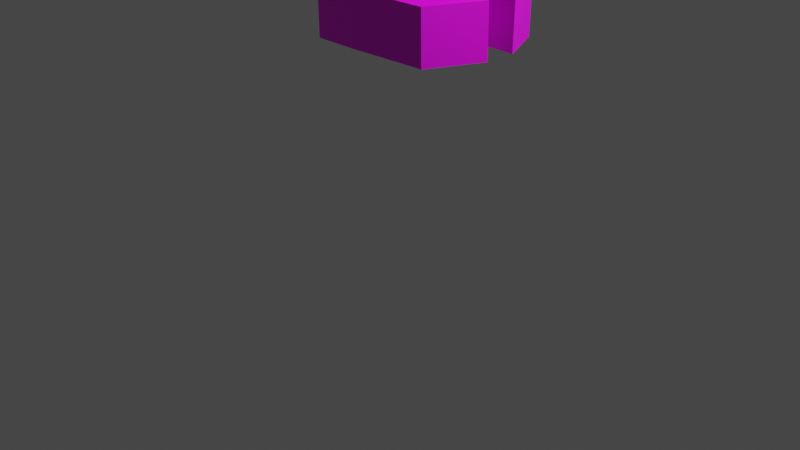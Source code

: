 # Source: robo.blend  (saved by Blender 2.92.15; exported with 4.5.12 LTS)
import bpy
from mathutils import Matrix  # noqa: F401  (used for matrix-valued properties, if any)

bpy.ops.wm.read_factory_settings(use_empty=True)
scene = bpy.context.scene
scene.name = 'Scene'

# ---- collections
col_collection = bpy.data.collections.new('Collection'); scene.collection.children.link(col_collection)

# ---- images (referenced by path relative to the original .blend; pixels are not part of the script)
import os
ASSET_DIR = os.environ.get("B2B_ASSET_DIR", "")  # directory of the original .blend (textures are referenced by path, not embedded)
HERE = os.path.dirname(os.path.abspath(__file__))  # packed textures are extracted next to this script under _unpacked/

def load_image(name, relpath, width, height, colorspace="sRGB"):
    """Load a texture the original file referenced (path relative to the .blend, or extracted next to this script)."""
    p = next((c for c in (os.path.join(HERE, relpath), os.path.join(ASSET_DIR, relpath)) if relpath and os.path.exists(c)), "")
    if p:
        img = bpy.data.images.load(p, check_existing=True)
        img.name = name
    else:  # same state as the original file: an image datablock whose file is absent (Cycles renders it pink)
        img = bpy.data.images.new(name, width, height)
        img.source = "FILE"
        img.filepath = "//" + (relpath or name)
    img.colorspace_settings.name = colorspace
    return img
img_texture_png = load_image('texture.png', 'texture.png', 1024, 1024, 'sRGB')

# ---- materials (node trees are filled in below, after node groups)
mat_material = bpy.data.materials.new('Material')
mat_material.use_transparent_shadow = False

# ---- material node trees
mat_material.use_nodes = True; mat_material.node_tree.nodes.clear()
_N = mat_material.node_tree.nodes; _L = mat_material.node_tree.links
n0 = _N.new('ShaderNodeBsdfPrincipled'); n0.name = 'Principled BSDF'; n0.location = (37, 277)
n0.distribution = 'GGX'
n0.subsurface_method = 'BURLEY'
n0.inputs[3].default_value = 1.45
n0.inputs[27].default_value = (0.0, 0.0, 0.0, 1.0)
n0.inputs[28].default_value = 1.0
n1 = _N.new('ShaderNodeOutputMaterial'); n1.name = 'Material Output'; n1.location = (327, 277)
n2 = _N.new('ShaderNodeTexImage'); n2.name = 'Image Texture'; n2.location = (-335, 156)
n2.image = img_texture_png
n2.interpolation = 'Closest'
_L.new(n0.outputs[0], n1.inputs[0])
_L.new(n2.outputs[0], n0.inputs[0])
n1.is_active_output = True

# ---- world
world_world = bpy.data.worlds.new('World'); scene.world = world_world
world_world.use_nodes = True; world_world.node_tree.nodes.clear()
_N = world_world.node_tree.nodes; _L = world_world.node_tree.links
n0 = _N.new('ShaderNodeOutputWorld'); n0.name = 'World Output'; n0.location = (300, 300)
n1 = _N.new('ShaderNodeBackground'); n1.name = 'Background'; n1.location = (10, 300)
n1.inputs[0].default_value = (0.05088, 0.05088, 0.05088, 1.0)
_L.new(n1.outputs[0], n0.inputs[0])
n0.is_active_output = True
world_world.color = (0.05088, 0.05088, 0.05088)
world_world.use_sun_shadow = False
world_world.sun_shadow_jitter_overblur = 0.0

# ---- cameras
cam_camera = bpy.data.cameras.new('Camera')
cam_camera.clip_end = 100.0
cam_camera.ortho_scale = 7.314

# ---- lights
light_light = bpy.data.lights.new('Light', 'POINT')
light_light.transmission_factor = 0.0
light_light.energy = 1000.0
light_light.shadow_soft_size = 0.1
light_light.shadow_maximum_resolution = 0.006
light_light.use_absolute_resolution = True

# ---- meshes
me_cube_001 = bpy.data.meshes.new('Cube.001')
me_cube_001.from_pydata([(-1.0, -1.0, -1.0), (-1.0, -1.0, 1.0), (-1.0, 1.0, -1.0), (-1.0, 1.0, 1.0), (1.0, -1.0, -1.0), (1.0, -1.0, 1.0), (1.0, 1.0, -1.0), (1.028, 1.012, 1.0), (-1.0, 0.0, -1.0), (-1.0, 0.0, 1.0), (1.0, 0.0, -1.0), (1.0, 0.0, 1.0), (-1.0, -1.0, -0.6118), (-1.0, 1.0, -0.6118), (1.0, 1.0, -0.6118), (1.0, -1.0, -0.6118), (1.0, 0.0, -0.6118), (-1.0, 0.0, -0.6118), (-1.0, 1.0, -1.0), (1.0, 1.0, -1.0), (-1.0, -1.0, -1.0), (1.0, -1.0, -1.0), (1.0, -0.004985, -1.839), (-1.0, -0.004985, -1.839), (1.0, 0.0, -1.0), (-1.0, 0.0, -1.0), (0.7349, 1.219, -2.817), (-0.5836, 1.219, -2.817), (1.0, 0.2143, -3.657), (-1.0, 0.2143, -3.657), (0.1669, 0.7343, -6.134), (-0.2842, 0.7343, -6.134), (0.432, 0.2059, -6.124), (-0.7006, 0.2059, -6.124), (-1.0, 0.0, 2.65), (-1.0, 1.8, 2.65), (1.04, 1.718, 2.65), (1.0, 0.0, 2.65), (1.284, 1.357, 1.987), (1.008, 0.005983, 1.987), (-1.0, 0.0, 1.987), (-1.0, 1.479, 1.987), (-0.5627, 1.0, 1.0), (-0.5627, -1.0, 1.0), (-0.5627, 0.0, 1.0), (-0.5627, -1.0, -0.6118), (-0.5627, 1.0, -0.6118), (-0.5627, 1.8, 2.65), (-0.5627, 0.0, 2.65), (-0.5627, 0.0, 1.987), (-0.5627, 1.479, 1.987), (0.4721, 1.007, 1.0), (0.4625, 0.0, 1.0), (0.4625, 1.0, -0.6118), (0.4706, 1.756, 2.65), (0.4625, 0.0, 2.65), (0.632, 1.41, 1.987), (0.4625, -1.0, 1.0), (0.4625, -1.0, -0.6118), (0.4625, 0.0, 1.987), (-0.5627, 4.163, 1.987), (-0.5627, 4.484, 2.65), (0.4625, 4.484, 2.65), (0.4625, 4.163, 1.987), (-0.5627, 4.329, 1.985), (-0.5627, 4.627, 2.652), (-0.5627, 1.8, 2.65), (-0.5627, 0.0, 2.65), (0.4706, 1.756, 2.65), (0.4625, 0.0, 2.65), (-1.0, 0.2721, 1.0), (1.0, 0.2721, -1.0), (-1.0, 0.2721, -1.0), (1.0, 0.2721, 1.0), (1.0, 0.2721, -0.6118), (-1.0, 0.2721, -0.6118), (1.0, -0.001357, -1.228), (-1.0, -0.001357, -1.228), (-1.0, 0.4897, 2.65), (1.059, 0.5314, 2.65), (-1.0, 0.4024, 1.987), (1.131, 0.4856, 1.987), (-0.5627, 0.4897, 2.65), (0.4625, 0.4897, 2.65), (-0.5627, 0.4897, 2.65), (0.4625, 0.4897, 2.65), (-0.5627, 0.4897, 3.092), (-0.5627, 0.0, 3.092), (0.4625, 0.0, 3.092), (0.4625, 0.4897, 3.092), (-0.5627, 0.4897, 5.135), (-0.5627, 0.0, 5.135), (0.4625, 0.0, 5.135), (0.4625, 0.4897, 5.135), (-0.5627, 1.825, 3.092), (0.4625, 1.825, 3.092), (-0.5278, 1.803, 5.135), (0.4286, 1.769, 5.135), (0.4625, 0.4897, 3.092), (0.4625, 0.4897, 5.135), (0.4625, 1.825, 3.092), (0.4286, 1.769, 5.135), (1.24, 0.4897, 3.092), (1.24, 0.0, 3.092), (1.24, 0.4897, 5.135), (1.24, 0.0, 5.135), (1.24, 0.4897, 3.092), (1.24, 0.4897, 5.135), (0.8605, 1.485, 3.092), (0.9713, 1.383, 5.135), (-1.331, 0.4897, 3.092), (-1.331, 0.0, 3.092), (-1.331, 0.4897, 5.135), (-1.331, 0.0, 5.135), (-1.075, 1.664, 5.135), (-0.9703, 1.63, 3.092), (0.4625, 0.4897, 4.758), (0.4625, 0.0, 4.758), (-0.5627, 0.0, 4.758), (0.449, 1.803, 4.758), (-0.5482, 1.816, 4.758), (0.4625, 0.4897, 4.758), (0.449, 1.803, 4.758), (1.24, 0.4897, 4.758), (1.24, 0.0, 4.758), (1.24, 0.4897, 4.758), (1.057, 1.524, 4.758), (-1.331, 0.0, 4.758), (-1.331, 0.4897, 4.758), (-1.157, 1.715, 4.758), (0.4625, 0.0, 3.41), (-0.5627, 1.825, 3.41), (1.24, 0.0, 3.41), (-1.331, 0.4897, 3.41), (-0.9703, 1.63, 3.41), (0.4625, 0.4897, 3.41), (-0.5627, 0.0, 3.41), (0.4625, 1.825, 3.41), (0.4625, 0.4897, 3.41), (0.4625, 1.825, 3.41), (1.24, 0.4897, 3.41), (1.24, 0.4897, 3.41), (0.8605, 1.485, 3.41), (-1.331, 0.0, 3.41), (-0.5382, 1.557, 5.135), (-0.5627, 1.573, 3.092), (0.439, 1.534, 5.135), (0.4625, 1.573, 3.092), (0.439, 1.534, 5.135), (0.4625, 1.573, 3.092), (1.014, 1.2, 5.135), (1.021, 1.376, 3.092), (-1.116, 1.437, 5.135), (-1.122, 1.46, 3.092), (-1.185, 1.481, 4.758), (1.087, 1.321, 4.758), (-1.122, 1.46, 3.41), (1.021, 1.376, 3.41), (1.341, 0.7411, 4.363), (1.341, 0.7411, 3.805), (1.277, 1.085, 4.363), (1.25, 1.108, 3.805), (1.044, 0.6765, 3.811), (1.044, 0.6765, 4.369), (0.9801, 1.021, 4.369), (0.9525, 1.044, 3.811), (0.449, 2.108, 4.71), (-0.5482, 2.12, 4.705), (-0.5627, 1.601, 3.461), (0.4625, 1.601, 3.461), (0.4587, 1.065, 3.681), (0.4452, 1.572, 4.93), (-0.552, 1.584, 4.925), (-0.5664, 1.065, 3.681), (0.1669, 0.7243, -6.671), (-0.2842, 0.7243, -6.671), (0.432, 0.1959, -6.661), (-0.7006, 0.1959, -6.661), (1.0, 0.6958, -6.134), (1.266, 0.1674, -6.124), (1.0, 0.6858, -6.671), (1.266, 0.1573, -6.661), (-1.0, 1.0, -1.0), (-1.0, 1.0, 1.0), (-1.0, -1.0, -1.0), (-1.0, -1.0, 1.0), (1.0, 1.0, -1.0), (1.0, 1.0, 1.0), (1.0, -1.0, -1.0), (1.028, -1.012, 1.0), (-1.0, 0.0, -1.0), (-1.0, 0.0, 1.0), (1.0, 0.0, -1.0), (1.0, 0.0, 1.0), (-1.0, 1.0, -0.6118), (-1.0, -1.0, -0.6118), (1.0, -1.0, -0.6118), (1.0, 1.0, -0.6118), (1.0, 0.0, -0.6118), (-1.0, 0.0, -0.6118), (-1.0, -1.0, -1.0), (1.0, -1.0, -1.0), (-1.0, 1.0, -1.0), (1.0, 1.0, -1.0), (1.0, 0.004985, -1.839), (-1.0, 0.004985, -1.839), (1.0, 0.0, -1.0), (-1.0, 0.0, -1.0), (0.7349, -1.219, -2.817), (-0.5836, -1.219, -2.817), (1.0, -0.2143, -3.657), (-1.0, -0.2143, -3.657), (0.1669, -0.7343, -6.134), (-0.2842, -0.7343, -6.134), (0.432, -0.2059, -6.124), (-0.7006, -0.2059, -6.124), (-1.0, 0.0, 2.65), (-1.0, -1.8, 2.65), (1.04, -1.718, 2.65), (1.0, 0.0, 2.65), (1.284, -1.357, 1.987), (1.008, -0.005983, 1.987), (-1.0, 0.0, 1.987), (-1.0, -1.479, 1.987), (-0.5627, -1.0, 1.0), (-0.5627, 1.0, 1.0), (-0.5627, 0.0, 1.0), (-0.5627, 1.0, -0.6118), (-0.5627, -1.0, -0.6118), (-0.5627, -1.8, 2.65), (-0.5627, 0.0, 2.65), (-0.5627, 0.0, 1.987), (-0.5627, -1.479, 1.987), (0.4721, -1.007, 1.0), (0.4625, 0.0, 1.0), (0.4625, -1.0, -0.6118), (0.4706, -1.756, 2.65), (0.4625, 0.0, 2.65), (0.632, -1.41, 1.987), (0.4625, 1.0, 1.0), (0.4625, 1.0, -0.6118), (0.4625, 0.0, 1.987), (-0.5627, -4.163, 1.987), (-0.5627, -4.484, 2.65), (0.4625, -4.484, 2.65), (0.4625, -4.163, 1.987), (-0.5627, -1.8, 2.65), (-0.5627, 0.0, 2.65), (0.4706, -1.756, 2.65), (0.4625, 0.0, 2.65), (-1.0, -0.2721, 1.0), (1.0, -0.2721, -1.0), (-1.0, -0.2721, -1.0), (1.0, -0.2721, 1.0), (1.0, -0.2721, -0.6118), (-1.0, -0.2721, -0.6118), (1.0, 0.001357, -1.228), (-1.0, 0.001357, -1.228), (-1.0, -0.4897, 2.65), (1.059, -0.5314, 2.65), (-1.0, -0.4024, 1.987), (1.131, -0.4856, 1.987), (-0.5627, -0.4897, 2.65), (0.4625, -0.4897, 2.65), (-0.5627, -0.4897, 2.65), (0.4625, -0.4897, 2.65), (-0.5627, -0.4897, 3.092), (-0.5627, 0.0, 3.092), (0.4625, 0.0, 3.092), (0.4625, -0.4897, 3.092), (-0.5627, -0.4897, 5.135), (-0.5627, 0.0, 5.135), (0.4625, 0.0, 5.135), (0.4625, -0.4897, 5.135), (-0.5627, -1.825, 3.092), (0.4625, -1.825, 3.092), (-0.5278, -1.803, 5.135), (0.4286, -1.769, 5.135), (0.4625, -0.4897, 3.092), (0.4625, -0.4897, 5.135), (0.4625, -1.825, 3.092), (0.4286, -1.769, 5.135), (1.24, -0.4897, 3.092), (1.24, 0.0, 3.092), (1.24, -0.4897, 5.135), (1.24, 0.0, 5.135), (1.24, -0.4897, 3.092), (1.24, -0.4897, 5.135), (0.8605, -1.485, 3.092), (0.9713, -1.383, 5.135), (-1.331, -0.4897, 3.092), (-1.331, 0.0, 3.092), (-1.331, -0.4897, 5.135), (-1.331, 0.0, 5.135), (-1.075, -1.664, 5.135), (-0.9703, -1.63, 3.092), (0.4625, -0.4897, 4.758), (0.4625, 0.0, 4.758), (-0.5627, 0.0, 4.758), (0.449, -1.803, 4.758), (-0.5482, -1.816, 4.758), (0.4625, -0.4897, 4.758), (0.449, -1.803, 4.758), (1.24, -0.4897, 4.758), (1.24, 0.0, 4.758), (1.24, -0.4897, 4.758), (1.057, -1.524, 4.758), (-1.331, 0.0, 4.758), (-1.331, -0.4897, 4.758), (-1.157, -1.715, 4.758), (0.4625, 0.0, 3.41), (-0.5627, -1.825, 3.41), (1.24, 0.0, 3.41), (-1.331, -0.4897, 3.41), (-0.9703, -1.63, 3.41), (0.4625, -0.4897, 3.41), (-0.5627, 0.0, 3.41), (0.4625, -1.825, 3.41), (0.4625, -0.4897, 3.41), (0.4625, -1.825, 3.41), (1.24, -0.4897, 3.41), (1.24, -0.4897, 3.41), (0.8605, -1.485, 3.41), (-1.331, 0.0, 3.41), (-0.5382, -1.557, 5.135), (-0.5627, -1.573, 3.092), (0.439, -1.534, 5.135), (0.4625, -1.573, 3.092), (0.439, -1.534, 5.135), (0.4625, -1.573, 3.092), (1.014, -1.2, 5.135), (1.021, -1.376, 3.092), (-1.116, -1.437, 5.135), (-1.122, -1.46, 3.092), (-1.185, -1.481, 4.758), (1.087, -1.321, 4.758), (-1.122, -1.46, 3.41), (1.021, -1.376, 3.41), (1.341, -0.7411, 4.363), (1.341, -0.7411, 3.805), (1.277, -1.085, 4.363), (1.25, -1.108, 3.805), (1.044, -0.6765, 3.811), (1.044, -0.6765, 4.369), (0.9801, -1.021, 4.369), (0.9525, -1.044, 3.811), (0.449, -2.108, 4.71), (-0.5482, -2.12, 4.705), (-0.5627, -1.601, 3.461), (0.4625, -1.601, 3.461), (0.4587, -1.065, 3.681), (0.4452, -1.572, 4.93), (-0.552, -1.584, 4.925), (-0.5664, -1.065, 3.681), (0.1669, -0.7243, -6.671), (-0.2842, -0.7243, -6.671), (0.432, -0.1959, -6.661), (-0.7006, -0.1959, -6.661), (1.0, -0.6958, -6.134), (1.266, -0.1674, -6.124), (1.0, -0.6858, -6.671), (1.266, -0.1573, -6.661)], [(65, 64)], [(75, 70, 3, 13), (53, 51, 7, 14), (16, 11, 5, 15), (45, 43, 1, 12), (8, 10, 4, 0), (44, 9, 1, 43), (81, 38, 36, 79), (72, 2, 23, 77), (74, 73, 11, 16), (12, 1, 9, 17), (0, 12, 17, 8), (71, 74, 16, 10), (10, 16, 15, 4), (2, 13, 46, 53, 14, 6), (72, 75, 13, 2), (6, 2, 18, 19), (4, 0, 20, 21), (77, 76, 24, 25), (10, 8, 25, 24), (6, 22, 28, 26), (71, 10, 24, 76), (28, 29, 33, 32), (2, 6, 26, 27), (23, 2, 27, 29), (22, 23, 29, 28), (33, 31, 175, 177), (29, 27, 31, 33), (27, 26, 30, 31), (26, 28, 32, 30), (82, 78, 34, 48), (80, 40, 34, 78), (50, 41, 35, 47), (59, 39, 37, 55), (52, 11, 39, 59), (42, 3, 41, 50), (70, 9, 40, 80), (73, 7, 38, 81), (51, 42, 50, 56), (9, 44, 49, 40), (40, 49, 48, 34), (50, 47, 61, 60), (48, 55, 69, 67), (52, 44, 43, 57), (58, 57, 43, 45), (13, 3, 42, 46), (15, 5, 57, 58), (11, 52, 57, 5), (79, 83, 55, 37), (38, 56, 54, 36), (7, 51, 56, 38), (44, 52, 59, 49), (49, 59, 55, 48), (46, 42, 51, 53), (56, 50, 60, 63), (47, 54, 62, 61), (54, 56, 63, 62), (67, 69, 88, 87), (83, 54, 68, 85), (82, 48, 67, 84), (54, 47, 66, 68), (47, 82, 84, 66), (55, 83, 85, 69), (68, 66, 84, 85), (36, 54, 83, 79), (11, 73, 81, 39), (3, 70, 80, 41), (41, 80, 78, 35), (47, 35, 78, 82), (6, 71, 76, 22), (23, 22, 76, 77), (8, 17, 75, 72), (6, 14, 74, 71), (14, 7, 73, 74), (8, 72, 77, 25), (39, 81, 79, 37), (17, 9, 70, 75), (138, 98, 106, 141), (84, 67, 87, 86), (69, 85, 89, 88), (85, 84, 86, 89), (93, 90, 91, 92), (144, 96, 114, 152), (86, 87, 111, 110), (118, 117, 92, 91), (119, 120, 96, 97), (144, 146, 97, 96), (147, 145, 94, 95), (146, 93, 99, 148), (148, 99, 107, 150), (119, 97, 101, 122), (135, 89, 98, 138), (147, 95, 100, 149), (124, 123, 104, 105), (157, 151, 108, 142), (88, 89, 102, 103), (130, 88, 103, 132), (149, 100, 108, 151), (122, 101, 109, 126), (116, 93, 104, 123), (93, 92, 105, 104), (128, 127, 113, 112), (154, 152, 114, 129), (118, 91, 113, 127), (145, 86, 110, 153), (91, 90, 112, 113), (131, 94, 115, 134), (96, 120, 129, 114), (136, 118, 127, 143), (156, 154, 129, 134), (133, 143, 127, 128), (135, 116, 123, 140), (139, 122, 126, 142), (92, 117, 124, 105), (150, 155, 126, 109), (132, 140, 123, 124), (93, 116, 121, 99), (137, 119, 122, 139), (137, 131, 120, 119), (136, 130, 117, 118), (99, 121, 125, 107), (87, 88, 130, 136), (95, 94, 131, 137), (95, 137, 139, 100), (103, 102, 140, 132), (100, 139, 142, 108), (89, 135, 140, 102), (110, 111, 143, 133), (153, 156, 134, 115), (87, 136, 143, 111), (120, 131, 134, 129), (117, 130, 132, 124), (155, 157, 142, 126), (116, 135, 138, 121), (121, 138, 141, 125), (125, 141, 157, 155), (110, 133, 156, 153), (107, 125, 155, 150), (133, 128, 154, 156), (94, 145, 153, 115), (128, 112, 152, 154), (98, 149, 151, 106), (141, 106, 151, 157), (89, 147, 149, 98), (101, 148, 150, 109), (97, 146, 148, 101), (89, 86, 145, 147), (90, 93, 146, 144), (90, 144, 152, 112), (60, 63, 62, 61), (158, 160, 161, 159), (163, 162, 165, 164), (161, 160, 164, 165), (160, 158, 163, 164), (159, 161, 165, 162), (158, 159, 162, 163), (169, 166, 167, 168), (170, 173, 172, 171), (168, 167, 172, 173), (166, 169, 170, 171), (169, 168, 173, 170), (167, 166, 171, 172), (175, 174, 176, 177), (31, 30, 174, 175), (174, 30, 178, 180), (32, 33, 177, 176), (178, 179, 181, 180), (32, 176, 181, 179), (176, 174, 180, 181), (30, 32, 179, 178), (255, 195, 185, 250), (235, 196, 189, 233), (198, 197, 187, 193), (227, 194, 183, 225), (190, 182, 186, 192), (226, 225, 183, 191), (261, 259, 218, 220), (252, 257, 205, 184), (254, 198, 193, 253), (194, 199, 191, 183), (182, 190, 199, 194), (251, 192, 198, 254), (192, 186, 197, 198), (184, 188, 196, 235, 228, 195), (252, 184, 195, 255), (188, 201, 200, 184), (186, 203, 202, 182), (257, 207, 206, 256), (192, 206, 207, 190), (188, 208, 210, 204), (251, 256, 206, 192), (210, 214, 215, 211), (184, 209, 208, 188), (205, 211, 209, 184), (204, 210, 211, 205), (215, 357, 355, 213), (211, 215, 213, 209), (209, 213, 212, 208), (208, 212, 214, 210), (262, 230, 216, 258), (260, 258, 216, 222), (232, 229, 217, 223), (241, 237, 219, 221), (234, 241, 221, 193), (224, 232, 223, 185), (250, 260, 222, 191), (253, 261, 220, 189), (233, 238, 232, 224), (191, 222, 231, 226), (222, 216, 230, 231), (232, 242, 243, 229), (230, 247, 249, 237), (234, 239, 225, 226), (240, 227, 225, 239), (195, 228, 224, 185), (197, 240, 239, 187), (193, 187, 239, 234), (259, 219, 237, 263), (220, 218, 236, 238), (189, 220, 238, 233), (226, 231, 241, 234), (231, 230, 237, 241), (228, 235, 233, 224), (238, 245, 242, 232), (229, 243, 244, 236), (236, 244, 245, 238), (247, 267, 268, 249), (263, 265, 248, 236), (262, 264, 247, 230), (236, 248, 246, 229), (229, 246, 264, 262), (237, 249, 265, 263), (248, 265, 264, 246), (218, 259, 263, 236), (193, 221, 261, 253), (185, 223, 260, 250), (223, 217, 258, 260), (229, 262, 258, 217), (188, 204, 256, 251), (205, 257, 256, 204), (190, 252, 255, 199), (188, 251, 254, 196), (196, 254, 253, 189), (190, 207, 257, 252), (221, 219, 259, 261), (199, 255, 250, 191), (318, 321, 286, 278), (264, 266, 267, 247), (249, 268, 269, 265), (265, 269, 266, 264), (273, 272, 271, 270), (324, 332, 294, 276), (266, 290, 291, 267), (298, 271, 272, 297), (299, 277, 276, 300), (324, 276, 277, 326), (327, 275, 274, 325), (326, 328, 279, 273), (328, 330, 287, 279), (299, 302, 281, 277), (315, 318, 278, 269), (327, 329, 280, 275), (304, 285, 284, 303), (337, 322, 288, 331), (268, 283, 282, 269), (310, 312, 283, 268), (329, 331, 288, 280), (302, 306, 289, 281), (296, 303, 284, 273), (273, 284, 285, 272), (308, 292, 293, 307), (334, 309, 294, 332), (298, 307, 293, 271), (325, 333, 290, 266), (271, 293, 292, 270), (311, 314, 295, 274), (276, 294, 309, 300), (316, 323, 307, 298), (336, 314, 309, 334), (313, 308, 307, 323), (315, 320, 303, 296), (319, 322, 306, 302), (272, 285, 304, 297), (330, 289, 306, 335), (312, 304, 303, 320), (273, 279, 301, 296), (317, 319, 302, 299), (317, 299, 300, 311), (316, 298, 297, 310), (279, 287, 305, 301), (267, 316, 310, 268), (275, 317, 311, 274), (275, 280, 319, 317), (283, 312, 320, 282), (280, 288, 322, 319), (269, 282, 320, 315), (290, 313, 323, 291), (333, 295, 314, 336), (267, 291, 323, 316), (300, 309, 314, 311), (297, 304, 312, 310), (335, 306, 322, 337), (296, 301, 318, 315), (301, 305, 321, 318), (305, 335, 337, 321), (290, 333, 336, 313), (287, 330, 335, 305), (313, 336, 334, 308), (274, 295, 333, 325), (308, 334, 332, 292), (278, 286, 331, 329), (321, 337, 331, 286), (269, 278, 329, 327), (281, 289, 330, 328), (277, 281, 328, 326), (269, 327, 325, 266), (270, 324, 326, 273), (270, 292, 332, 324), (242, 243, 244, 245), (338, 339, 341, 340), (343, 344, 345, 342), (341, 345, 344, 340), (340, 344, 343, 338), (339, 342, 345, 341), (338, 343, 342, 339), (349, 348, 347, 346), (350, 351, 352, 353), (348, 353, 352, 347), (346, 351, 350, 349), (349, 350, 353, 348), (347, 352, 351, 346), (355, 357, 356, 354), (213, 355, 354, 212), (354, 360, 358, 212), (214, 356, 357, 215), (358, 360, 361, 359), (214, 359, 361, 356), (356, 361, 360, 354), (212, 358, 359, 214)])
_uv = me_cube_001.uv_layers.new(name='UVMap')
_uv.uv.foreach_set('vector', [0.1558, 0.5644, 0.1638, 0.5644, 0.1638, 0.5472, 0.1558, 0.5472, 0.1558, 0.5127, 0.1638, 0.5127, 0.1638, 0.5, 0.1558, 0.5, 0.1558, 0.4764, 0.1638, 0.4764, 0.1638, 0.4528, 0.1558, 0.4528, 0.1558, 0.4159, 0.1638, 0.4159, 0.1638, 0.4056, 0.1558, 0.4056, 0.9295, 0.4764, 0.9394, 0.4764, 0.9394, 0.4528, 0.9295, 0.4528, 0.9569, 0.4764, 0.9591, 0.4764, 0.9591, 0.4528, 0.9569, 0.4528, 0.1638, 0.4828, 0.1638, 0.5, 0.1638, 0.5, 0.1638, 0.4828, 0.5039, 0.5644, 0.5039, 0.5472, 0.5039, 0.5472, 0.5039, 0.5644, 0.1558, 0.4828, 0.1638, 0.4828, 0.1638, 0.4764, 0.1558, 0.4764, 0.1558, 0.5944, 0.1638, 0.5944, 0.1638, 0.5708, 0.1558, 0.5708, 0.176, 0.5944, 0.1779, 0.5944, 0.1779, 0.5708, 0.176, 0.5708, 0.1539, 0.4828, 0.1558, 0.4828, 0.1558, 0.4764, 0.1539, 0.4764, 0.1539, 0.4764, 0.1558, 0.4764, 0.1558, 0.4528, 0.1539, 0.4528, 0.1539, 0.5472, 0.1558, 0.5472, 0.1558, 0.5369, 0.1558, 0.5127, 0.1558, 0.5, 0.1539, 0.5, 0.1539, 0.5644, 0.1558, 0.5644, 0.1558, 0.5472, 0.1539, 0.5472, 0.9394, 0.5, 0.9394, 0.5472, 0.9394, 0.5472, 0.9394, 0.5, 0.9394, 0.4528, 0.9295, 0.4528, 0.9295, 0.4528, 0.9394, 0.4528, 0.9295, 0.4828, 0.9394, 0.4828, 0.9394, 0.4764, 0.9295, 0.4764, 0.9394, 0.4764, 0.9295, 0.4764, 0.9295, 0.4764, 0.9394, 0.4764, 0.5039, 0.5, 0.5039, 0.5, 0.5039, 0.5, 0.5039, 0.5, 0.5039, 0.4828, 0.5039, 0.4764, 0.5039, 0.4764, 0.5039, 0.4828, 0.5039, 0.5, 0.4941, 0.5, 0.4941, 0.5, 0.5039, 0.5, 0.5039, 0.5472, 0.5039, 0.5, 0.5039, 0.5, 0.5039, 0.5472, 0.5039, 0.5472, 0.5039, 0.5472, 0.5039, 0.5472, 0.5039, 0.5472, 0.5039, 0.5, 0.4941, 0.5, 0.4941, 0.5, 0.5039, 0.5, 0.06299, 0.5472, 0.06299, 0.5472, 0.06299, 0.5472, 0.06299, 0.5472, 0.5039, 0.5472, 0.5039, 0.5472, 0.5039, 0.5472, 0.5039, 0.5472, 0.5039, 0.5472, 0.5039, 0.5, 0.5039, 0.5, 0.5039, 0.5472, 0.5039, 0.5, 0.5039, 0.5, 0.5039, 0.5, 0.5039, 0.5, 0.1715, 0.4828, 0.1737, 0.4828, 0.1737, 0.4764, 0.1715, 0.4764, 0.1638, 0.5644, 0.1638, 0.5708, 0.1638, 0.5708, 0.1638, 0.5644, 0.1638, 0.5369, 0.1638, 0.5472, 0.1638, 0.5472, 0.1638, 0.5369, 0.9519, 0.4764, 0.9492, 0.4764, 0.9492, 0.4764, 0.9519, 0.4764, 0.1664, 0.4764, 0.1638, 0.4764, 0.1638, 0.4764, 0.1664, 0.4764, 0.1638, 0.5369, 0.1638, 0.5472, 0.1638, 0.5472, 0.1638, 0.5369, 0.1638, 0.5644, 0.1638, 0.5708, 0.1638, 0.5708, 0.1638, 0.5644, 0.1638, 0.4828, 0.1638, 0.5, 0.1638, 0.5, 0.1638, 0.4828, 0.1638, 0.5127, 0.1638, 0.5369, 0.1638, 0.5369, 0.1638, 0.5127, 0.1737, 0.4764, 0.1715, 0.4764, 0.1715, 0.4764, 0.1737, 0.4764, 0.9591, 0.4764, 0.9569, 0.4764, 0.9569, 0.4764, 0.9591, 0.4764, 0.1886, 0.5369, 0.1886, 0.5369, 0.1886, 0.5369, 0.1886, 0.5369, 0.9569, 0.4764, 0.9519, 0.4764, 0.9519, 0.4764, 0.9569, 0.4764, 0.1664, 0.4764, 0.1715, 0.4764, 0.1715, 0.4528, 0.1664, 0.4528, 0.1558, 0.4401, 0.1638, 0.4401, 0.1638, 0.4159, 0.1558, 0.4159, 0.1558, 0.5472, 0.1638, 0.5472, 0.1638, 0.5369, 0.1558, 0.5369, 0.1558, 0.4528, 0.1638, 0.4528, 0.1638, 0.4401, 0.1558, 0.4401, 0.1638, 0.4764, 0.1664, 0.4764, 0.1664, 0.4528, 0.1638, 0.4528, 0.1638, 0.4828, 0.1664, 0.4828, 0.1664, 0.4764, 0.1638, 0.4764, 0.1638, 0.5, 0.1638, 0.5127, 0.1638, 0.5127, 0.1638, 0.5, 0.1638, 0.5, 0.1638, 0.5127, 0.1638, 0.5127, 0.1638, 0.5, 0.1715, 0.4764, 0.1664, 0.4764, 0.1664, 0.4764, 0.1715, 0.4764, 0.9569, 0.4764, 0.9519, 0.4764, 0.9519, 0.4764, 0.9569, 0.4764, 0.1558, 0.5369, 0.1638, 0.5369, 0.1638, 0.5127, 0.1558, 0.5127, 0.1886, 0.5127, 0.1886, 0.5369, 0.1886, 0.5369, 0.1886, 0.5127, 0.1715, 0.5, 0.1664, 0.5, 0.1664, 0.5, 0.1715, 0.5, 0.1638, 0.5127, 0.1638, 0.5127, 0.1638, 0.5127, 0.1638, 0.5127, 0.9569, 0.4764, 0.9519, 0.4764, 0.9519, 0.4764, 0.9569, 0.4764, 0.9519, 0.4828, 0.9519, 0.5, 0.9519, 0.5, 0.9519, 0.4828, 0.9569, 0.4828, 0.9569, 0.4764, 0.9569, 0.4764, 0.9569, 0.4828, 0.9519, 0.5, 0.9569, 0.5, 0.9569, 0.5, 0.9519, 0.5, 0.9569, 0.5, 0.9569, 0.4828, 0.9569, 0.4828, 0.9569, 0.5, 0.9519, 0.4764, 0.9519, 0.4828, 0.9519, 0.4828, 0.9519, 0.4764, 0.1664, 0.5, 0.1715, 0.5, 0.1715, 0.4828, 0.1664, 0.4828, 0.1638, 0.5, 0.1664, 0.5, 0.1664, 0.4828, 0.1638, 0.4828, 0.1638, 0.4764, 0.1638, 0.4828, 0.1638, 0.4828, 0.1638, 0.4764, 0.1638, 0.5472, 0.1638, 0.5644, 0.1638, 0.5644, 0.1638, 0.5472, 0.1638, 0.5472, 0.1638, 0.5644, 0.1638, 0.5644, 0.1638, 0.5472, 0.1715, 0.5, 0.1737, 0.5, 0.1737, 0.4828, 0.1715, 0.4828, 0.5039, 0.5, 0.5039, 0.4828, 0.5039, 0.4828, 0.5039, 0.5, 0.1441, 0.5, 0.1539, 0.5, 0.1539, 0.4828, 0.1441, 0.4828, 0.1539, 0.5708, 0.1558, 0.5708, 0.1558, 0.5644, 0.1539, 0.5644, 0.1539, 0.5, 0.1558, 0.5, 0.1558, 0.4828, 0.1539, 0.4828, 0.1558, 0.5, 0.1638, 0.5, 0.1638, 0.4828, 0.1558, 0.4828, 0.5039, 0.5708, 0.5039, 0.5644, 0.5039, 0.5644, 0.5039, 0.5708, 0.1638, 0.4764, 0.1638, 0.4828, 0.1638, 0.4828, 0.1638, 0.4764, 0.1558, 0.5708, 0.1638, 0.5708, 0.1638, 0.5644, 0.1558, 0.5644, 0.9519, 0.4828, 0.9519, 0.4828, 0.9519, 0.4828, 0.9519, 0.4828, 0.1715, 0.4828, 0.1715, 0.4764, 0.1715, 0.4764, 0.1715, 0.4828, 0.1664, 0.4764, 0.1664, 0.4828, 0.1664, 0.4828, 0.1664, 0.4764, 0.1664, 0.4828, 0.1715, 0.4828, 0.1715, 0.4828, 0.1664, 0.4828, 0.9519, 0.4828, 0.9569, 0.4828, 0.9569, 0.4764, 0.9519, 0.4764, 0.9569, 0.4828, 0.9569, 0.4828, 0.9569, 0.4828, 0.9569, 0.4828, 0.9569, 0.4828, 0.9569, 0.4764, 0.9569, 0.4764, 0.9569, 0.4828, 0.9569, 0.4764, 0.9519, 0.4764, 0.9519, 0.4764, 0.9569, 0.4764, 0.9519, 0.4828, 0.9569, 0.4828, 0.9569, 0.4828, 0.9519, 0.4828, 0.9569, 0.4828, 0.9519, 0.4828, 0.9519, 0.4828, 0.9569, 0.4828, 0.9519, 0.4828, 0.9569, 0.4828, 0.9569, 0.4828, 0.9519, 0.4828, 0.9519, 0.4828, 0.9519, 0.4828, 0.9519, 0.4828, 0.9519, 0.4828, 0.9519, 0.4828, 0.9519, 0.4828, 0.9519, 0.4828, 0.9519, 0.4828, 0.9519, 0.4828, 0.9519, 0.4828, 0.9519, 0.4828, 0.9519, 0.4828, 0.9519, 0.4828, 0.9519, 0.4828, 0.9519, 0.4828, 0.9519, 0.4828, 0.9519, 0.4828, 0.9519, 0.4828, 0.9519, 0.4828, 0.9519, 0.4828, 0.9519, 0.4764, 0.9519, 0.4828, 0.9519, 0.4828, 0.9519, 0.4764, 0.9519, 0.4828, 0.9519, 0.4828, 0.9519, 0.4828, 0.9519, 0.4828, 0.9519, 0.4764, 0.9519, 0.4828, 0.9519, 0.4828, 0.9519, 0.4764, 0.9519, 0.4764, 0.9519, 0.4764, 0.9519, 0.4764, 0.9519, 0.4764, 0.9519, 0.4828, 0.9519, 0.4828, 0.9519, 0.4828, 0.9519, 0.4828, 0.9519, 0.4828, 0.9519, 0.4828, 0.9519, 0.4828, 0.9519, 0.4828, 0.9519, 0.4828, 0.9519, 0.4828, 0.9519, 0.4828, 0.9519, 0.4828, 0.9519, 0.4828, 0.9519, 0.4764, 0.9519, 0.4764, 0.9519, 0.4828, 0.9569, 0.4828, 0.9569, 0.4764, 0.9569, 0.4764, 0.9569, 0.4828, 0.9569, 0.4828, 0.9569, 0.4828, 0.9569, 0.4828, 0.9569, 0.4828, 0.9569, 0.4764, 0.9569, 0.4764, 0.9569, 0.4764, 0.9569, 0.4764, 0.9569, 0.4828, 0.9569, 0.4828, 0.9569, 0.4828, 0.9569, 0.4828, 0.9569, 0.4764, 0.9569, 0.4828, 0.9569, 0.4828, 0.9569, 0.4764, 0.9569, 0.4828, 0.9569, 0.4828, 0.9569, 0.4828, 0.9569, 0.4828, 0.9569, 0.4828, 0.9569, 0.4828, 0.9569, 0.4828, 0.9569, 0.4828, 0.9569, 0.4764, 0.9569, 0.4764, 0.9569, 0.4764, 0.9569, 0.4764, 0.9569, 0.4828, 0.9569, 0.4828, 0.9569, 0.4828, 0.9569, 0.4828, 0.9569, 0.4828, 0.9569, 0.4764, 0.9569, 0.4764, 0.9569, 0.4828, 0.9519, 0.4828, 0.9519, 0.4828, 0.9519, 0.4828, 0.9519, 0.4828, 0.9519, 0.4828, 0.9519, 0.4828, 0.9519, 0.4828, 0.9519, 0.4828, 0.9519, 0.4764, 0.9519, 0.4764, 0.9519, 0.4764, 0.9519, 0.4764, 0.9519, 0.4828, 0.9519, 0.4828, 0.9519, 0.4828, 0.9519, 0.4828, 0.9519, 0.4764, 0.9519, 0.4828, 0.9519, 0.4828, 0.9519, 0.4764, 0.9519, 0.4828, 0.9519, 0.4828, 0.9519, 0.4828, 0.9519, 0.4828, 0.9519, 0.4828, 0.9519, 0.4828, 0.9519, 0.4828, 0.9519, 0.4828, 0.9519, 0.4828, 0.9569, 0.4828, 0.9569, 0.4828, 0.9519, 0.4828, 0.9569, 0.4764, 0.9519, 0.4764, 0.9519, 0.4764, 0.9569, 0.4764, 0.9519, 0.4828, 0.9519, 0.4828, 0.9519, 0.4828, 0.9519, 0.4828, 0.9569, 0.4764, 0.9519, 0.4764, 0.9519, 0.4764, 0.9569, 0.4764, 0.9519, 0.4828, 0.9569, 0.4828, 0.9569, 0.4828, 0.9519, 0.4828, 0.9519, 0.4828, 0.9519, 0.4828, 0.9519, 0.4828, 0.9519, 0.4828, 0.9519, 0.4764, 0.9519, 0.4828, 0.9519, 0.4828, 0.9519, 0.4764, 0.9519, 0.4828, 0.9519, 0.4828, 0.9519, 0.4828, 0.9519, 0.4828, 0.9519, 0.4828, 0.9519, 0.4828, 0.9519, 0.4828, 0.9519, 0.4828, 0.9569, 0.4828, 0.9569, 0.4764, 0.9569, 0.4764, 0.9569, 0.4828, 0.9569, 0.4828, 0.9569, 0.4828, 0.9569, 0.4828, 0.9569, 0.4828, 0.9569, 0.4764, 0.9569, 0.4764, 0.9569, 0.4764, 0.9569, 0.4764, 0.9569, 0.4828, 0.9569, 0.4828, 0.9569, 0.4828, 0.9569, 0.4828, 0.9519, 0.4764, 0.9519, 0.4764, 0.9519, 0.4764, 0.9519, 0.4764, 0.9519, 0.4828, 0.9519, 0.4828, 0.9519, 0.4828, 0.9519, 0.4828, 0.9519, 0.4828, 0.9519, 0.4828, 0.9519, 0.4828, 0.9519, 0.4828, 0.9519, 0.4828, 0.9519, 0.4828, 0.9519, 0.4828, 0.9519, 0.4828, 0.9519, 0.4828, 0.9519, 0.4828, 0.9519, 0.4828, 0.9519, 0.4828, 0.9569, 0.4828, 0.9569, 0.4828, 0.9569, 0.4828, 0.9569, 0.4828, 0.9519, 0.4828, 0.9519, 0.4828, 0.9519, 0.4828, 0.9519, 0.4828, 0.9569, 0.4828, 0.9569, 0.4828, 0.9569, 0.4828, 0.9569, 0.4828, 0.9569, 0.4828, 0.9569, 0.4828, 0.9569, 0.4828, 0.9569, 0.4828, 0.9569, 0.4828, 0.9569, 0.4828, 0.9569, 0.4828, 0.9569, 0.4828, 0.9519, 0.4828, 0.9519, 0.4828, 0.9519, 0.4828, 0.9519, 0.4828, 0.9519, 0.4828, 0.9519, 0.4828, 0.9519, 0.4828, 0.9519, 0.4828, 0.9519, 0.4828, 0.9519, 0.4828, 0.9519, 0.4828, 0.9519, 0.4828, 0.9519, 0.4828, 0.9519, 0.4828, 0.9519, 0.4828, 0.9519, 0.4828, 0.9519, 0.4828, 0.9519, 0.4828, 0.9519, 0.4828, 0.9519, 0.4828, 0.9519, 0.4828, 0.9569, 0.4828, 0.9569, 0.4828, 0.9519, 0.4828, 0.9569, 0.4828, 0.9519, 0.4828, 0.9519, 0.4828, 0.9569, 0.4828, 0.9569, 0.4828, 0.9569, 0.4828, 0.9569, 0.4828, 0.9569, 0.4828, 0.9246, 0.5944, 0.9246, 0.5944, 0.9246, 0.5944, 0.9246, 0.5944, 0.3979, 0.4828, 0.3979, 0.4828, 0.3979, 0.4828, 0.3979, 0.4828, 0.9519, 0.4828, 0.9519, 0.4828, 0.9519, 0.4828, 0.9519, 0.4828, 0.3979, 0.4828, 0.3979, 0.4828, 0.3979, 0.4828, 0.3979, 0.4828, 0.3979, 0.4828, 0.3979, 0.4828, 0.3979, 0.4828, 0.3979, 0.4828, 0.3979, 0.4828, 0.3979, 0.4828, 0.3979, 0.4828, 0.3979, 0.4828, 0.3979, 0.4828, 0.3979, 0.4828, 0.3979, 0.4828, 0.3979, 0.4828, 0.9519, 0.4828, 0.9519, 0.4828, 0.9569, 0.4828, 0.9569, 0.4828, 0.9519, 0.4828, 0.9569, 0.4828, 0.9569, 0.4828, 0.9519, 0.4828, 0.9569, 0.4828, 0.9569, 0.4828, 0.9569, 0.4828, 0.9569, 0.4828, 0.9519, 0.4828, 0.9519, 0.4828, 0.9519, 0.4828, 0.9519, 0.4828, 0.9519, 0.4828, 0.9569, 0.4828, 0.9569, 0.4828, 0.9519, 0.4828, 0.9569, 0.4828, 0.9519, 0.4828, 0.9519, 0.4828, 0.9569, 0.4828, 0.06299, 0.5472, 0.06299, 0.5, 0.06299, 0.5, 0.06299, 0.5472, 0.06299, 0.5472, 0.06299, 0.5, 0.06299, 0.5, 0.06299, 0.5472, 0.06299, 0.5, 0.06299, 0.5, 0.06299, 0.5, 0.06299, 0.5, 0.06299, 0.5, 0.05312, 0.5, 0.05312, 0.5, 0.06299, 0.5, 0.06299, 0.5, 0.06299, 0.5, 0.06299, 0.5, 0.06299, 0.5, 0.06299, 0.5, 0.06299, 0.5, 0.06299, 0.5, 0.06299, 0.5, 0.06299, 0.5, 0.06299, 0.5, 0.06299, 0.5, 0.06299, 0.5, 0.06299, 0.5, 0.06299, 0.5, 0.06299, 0.5, 0.06299, 0.5, 0.1558, 0.5644, 0.1558, 0.5472, 0.1638, 0.5472, 0.1638, 0.5644, 0.1558, 0.5127, 0.1558, 0.5, 0.1638, 0.5, 0.1638, 0.5127, 0.1558, 0.4764, 0.1558, 0.4528, 0.1638, 0.4528, 0.1638, 0.4764, 0.1558, 0.4159, 0.1558, 0.4056, 0.1638, 0.4056, 0.1638, 0.4159, 0.9295, 0.4764, 0.9295, 0.4528, 0.9394, 0.4528, 0.9394, 0.4764, 0.9569, 0.4764, 0.9569, 0.4528, 0.9591, 0.4528, 0.9591, 0.4764, 0.1638, 0.4828, 0.1638, 0.4828, 0.1638, 0.5, 0.1638, 0.5, 0.5039, 0.5644, 0.5039, 0.5644, 0.5039, 0.5472, 0.5039, 0.5472, 0.1558, 0.4828, 0.1558, 0.4764, 0.1638, 0.4764, 0.1638, 0.4828, 0.1558, 0.5944, 0.1558, 0.5708, 0.1638, 0.5708, 0.1638, 0.5944, 0.176, 0.5944, 0.176, 0.5708, 0.1779, 0.5708, 0.1779, 0.5944, 0.1539, 0.4828, 0.1539, 0.4764, 0.1558, 0.4764, 0.1558, 0.4828, 0.1539, 0.4764, 0.1539, 0.4528, 0.1558, 0.4528, 0.1558, 0.4764, 0.1539, 0.5472, 0.1539, 0.5, 0.1558, 0.5, 0.1558, 0.5127, 0.1558, 0.5369, 0.1558, 0.5472, 0.1539, 0.5644, 0.1539, 0.5472, 0.1558, 0.5472, 0.1558, 0.5644, 0.9394, 0.5, 0.9394, 0.5, 0.9394, 0.5472, 0.9394, 0.5472, 0.9394, 0.4528, 0.9394, 0.4528, 0.9295, 0.4528, 0.9295, 0.4528, 0.9295, 0.4828, 0.9295, 0.4764, 0.9394, 0.4764, 0.9394, 0.4828, 0.9394, 0.4764, 0.9394, 0.4764, 0.9295, 0.4764, 0.9295, 0.4764, 0.5039, 0.5, 0.5039, 0.5, 0.5039, 0.5, 0.5039, 0.5, 0.5039, 0.4828, 0.5039, 0.4828, 0.5039, 0.4764, 0.5039, 0.4764, 0.5039, 0.5, 0.5039, 0.5, 0.4941, 0.5, 0.4941, 0.5, 0.5039, 0.5472, 0.5039, 0.5472, 0.5039, 0.5, 0.5039, 0.5, 0.5039, 0.5472, 0.5039, 0.5472, 0.5039, 0.5472, 0.5039, 0.5472, 0.5039, 0.5, 0.5039, 0.5, 0.4941, 0.5, 0.4941, 0.5, 0.06299, 0.5472, 0.06299, 0.5472, 0.06299, 0.5472, 0.06299, 0.5472, 0.5039, 0.5472, 0.5039, 0.5472, 0.5039, 0.5472, 0.5039, 0.5472, 0.5039, 0.5472, 0.5039, 0.5472, 0.5039, 0.5, 0.5039, 0.5, 0.5039, 0.5, 0.5039, 0.5, 0.5039, 0.5, 0.5039, 0.5, 0.1715, 0.4828, 0.1715, 0.4764, 0.1737, 0.4764, 0.1737, 0.4828, 0.1638, 0.5644, 0.1638, 0.5644, 0.1638, 0.5708, 0.1638, 0.5708, 0.1638, 0.5369, 0.1638, 0.5369, 0.1638, 0.5472, 0.1638, 0.5472, 0.9519, 0.4764, 0.9519, 0.4764, 0.9492, 0.4764, 0.9492, 0.4764, 0.1664, 0.4764, 0.1664, 0.4764, 0.1638, 0.4764, 0.1638, 0.4764, 0.1638, 0.5369, 0.1638, 0.5369, 0.1638, 0.5472, 0.1638, 0.5472, 0.1638, 0.5644, 0.1638, 0.5644, 0.1638, 0.5708, 0.1638, 0.5708, 0.1638, 0.4828, 0.1638, 0.4828, 0.1638, 0.5, 0.1638, 0.5, 0.1638, 0.5127, 0.1638, 0.5127, 0.1638, 0.5369, 0.1638, 0.5369, 0.1737, 0.4764, 0.1737, 0.4764, 0.1715, 0.4764, 0.1715, 0.4764, 0.9591, 0.4764, 0.9591, 0.4764, 0.9569, 0.4764, 0.9569, 0.4764, 0.1886, 0.5369, 0.1886, 0.5369, 0.1886, 0.5369, 0.1886, 0.5369, 0.9569, 0.4764, 0.9569, 0.4764, 0.9519, 0.4764, 0.9519, 0.4764, 0.1664, 0.4764, 0.1664, 0.4528, 0.1715, 0.4528, 0.1715, 0.4764, 0.1558, 0.4401, 0.1558, 0.4159, 0.1638, 0.4159, 0.1638, 0.4401, 0.1558, 0.5472, 0.1558, 0.5369, 0.1638, 0.5369, 0.1638, 0.5472, 0.1558, 0.4528, 0.1558, 0.4401, 0.1638, 0.4401, 0.1638, 0.4528, 0.1638, 0.4764, 0.1638, 0.4528, 0.1664, 0.4528, 0.1664, 0.4764, 0.1638, 0.4828, 0.1638, 0.4764, 0.1664, 0.4764, 0.1664, 0.4828, 0.1638, 0.5, 0.1638, 0.5, 0.1638, 0.5127, 0.1638, 0.5127, 0.1638, 0.5, 0.1638, 0.5, 0.1638, 0.5127, 0.1638, 0.5127, 0.1715, 0.4764, 0.1715, 0.4764, 0.1664, 0.4764, 0.1664, 0.4764, 0.9569, 0.4764, 0.9569, 0.4764, 0.9519, 0.4764, 0.9519, 0.4764, 0.1558, 0.5369, 0.1558, 0.5127, 0.1638, 0.5127, 0.1638, 0.5369, 0.1886, 0.5127, 0.1886, 0.5127, 0.1886, 0.5369, 0.1886, 0.5369, 0.1715, 0.5, 0.1715, 0.5, 0.1664, 0.5, 0.1664, 0.5, 0.1638, 0.5127, 0.1638, 0.5127, 0.1638, 0.5127, 0.1638, 0.5127, 0.9569, 0.4764, 0.9569, 0.4764, 0.9519, 0.4764, 0.9519, 0.4764, 0.9519, 0.4828, 0.9519, 0.4828, 0.9519, 0.5, 0.9519, 0.5, 0.9569, 0.4828, 0.9569, 0.4828, 0.9569, 0.4764, 0.9569, 0.4764, 0.9519, 0.5, 0.9519, 0.5, 0.9569, 0.5, 0.9569, 0.5, 0.9569, 0.5, 0.9569, 0.5, 0.9569, 0.4828, 0.9569, 0.4828, 0.9519, 0.4764, 0.9519, 0.4764, 0.9519, 0.4828, 0.9519, 0.4828, 0.1664, 0.5, 0.1664, 0.4828, 0.1715, 0.4828, 0.1715, 0.5, 0.1638, 0.5, 0.1638, 0.4828, 0.1664, 0.4828, 0.1664, 0.5, 0.1638, 0.4764, 0.1638, 0.4764, 0.1638, 0.4828, 0.1638, 0.4828, 0.1638, 0.5472, 0.1638, 0.5472, 0.1638, 0.5644, 0.1638, 0.5644, 0.1638, 0.5472, 0.1638, 0.5472, 0.1638, 0.5644, 0.1638, 0.5644, 0.1715, 0.5, 0.1715, 0.4828, 0.1737, 0.4828, 0.1737, 0.5, 0.5039, 0.5, 0.5039, 0.5, 0.5039, 0.4828, 0.5039, 0.4828, 0.1441, 0.5, 0.1441, 0.4828, 0.1539, 0.4828, 0.1539, 0.5, 0.1539, 0.5708, 0.1539, 0.5644, 0.1558, 0.5644, 0.1558, 0.5708, 0.1539, 0.5, 0.1539, 0.4828, 0.1558, 0.4828, 0.1558, 0.5, 0.1558, 0.5, 0.1558, 0.4828, 0.1638, 0.4828, 0.1638, 0.5, 0.5039, 0.5708, 0.5039, 0.5708, 0.5039, 0.5644, 0.5039, 0.5644, 0.1638, 0.4764, 0.1638, 0.4764, 0.1638, 0.4828, 0.1638, 0.4828, 0.1558, 0.5708, 0.1558, 0.5644, 0.1638, 0.5644, 0.1638, 0.5708, 0.9519, 0.4828, 0.9519, 0.4828, 0.9519, 0.4828, 0.9519, 0.4828, 0.1715, 0.4828, 0.1715, 0.4828, 0.1715, 0.4764, 0.1715, 0.4764, 0.1664, 0.4764, 0.1664, 0.4764, 0.1664, 0.4828, 0.1664, 0.4828, 0.1664, 0.4828, 0.1664, 0.4828, 0.1715, 0.4828, 0.1715, 0.4828, 0.9519, 0.4828, 0.9519, 0.4764, 0.9569, 0.4764, 0.9569, 0.4828, 0.9569, 0.4828, 0.9569, 0.4828, 0.9569, 0.4828, 0.9569, 0.4828, 0.9569, 0.4828, 0.9569, 0.4828, 0.9569, 0.4764, 0.9569, 0.4764, 0.9569, 0.4764, 0.9569, 0.4764, 0.9519, 0.4764, 0.9519, 0.4764, 0.9519, 0.4828, 0.9519, 0.4828, 0.9569, 0.4828, 0.9569, 0.4828, 0.9569, 0.4828, 0.9569, 0.4828, 0.9519, 0.4828, 0.9519, 0.4828, 0.9519, 0.4828, 0.9519, 0.4828, 0.9569, 0.4828, 0.9569, 0.4828, 0.9519, 0.4828, 0.9519, 0.4828, 0.9519, 0.4828, 0.9519, 0.4828, 0.9519, 0.4828, 0.9519, 0.4828, 0.9519, 0.4828, 0.9519, 0.4828, 0.9519, 0.4828, 0.9519, 0.4828, 0.9519, 0.4828, 0.9519, 0.4828, 0.9519, 0.4828, 0.9519, 0.4828, 0.9519, 0.4828, 0.9519, 0.4828, 0.9519, 0.4828, 0.9519, 0.4828, 0.9519, 0.4828, 0.9519, 0.4828, 0.9519, 0.4764, 0.9519, 0.4764, 0.9519, 0.4828, 0.9519, 0.4828, 0.9519, 0.4828, 0.9519, 0.4828, 0.9519, 0.4828, 0.9519, 0.4828, 0.9519, 0.4764, 0.9519, 0.4764, 0.9519, 0.4828, 0.9519, 0.4828, 0.9519, 0.4764, 0.9519, 0.4764, 0.9519, 0.4764, 0.9519, 0.4764, 0.9519, 0.4828, 0.9519, 0.4828, 0.9519, 0.4828, 0.9519, 0.4828, 0.9519, 0.4828, 0.9519, 0.4828, 0.9519, 0.4828, 0.9519, 0.4828, 0.9519, 0.4828, 0.9519, 0.4828, 0.9519, 0.4828, 0.9519, 0.4828, 0.9519, 0.4828, 0.9519, 0.4828, 0.9519, 0.4764, 0.9519, 0.4764, 0.9569, 0.4828, 0.9569, 0.4828, 0.9569, 0.4764, 0.9569, 0.4764, 0.9569, 0.4828, 0.9569, 0.4828, 0.9569, 0.4828, 0.9569, 0.4828, 0.9569, 0.4764, 0.9569, 0.4764, 0.9569, 0.4764, 0.9569, 0.4764, 0.9569, 0.4828, 0.9569, 0.4828, 0.9569, 0.4828, 0.9569, 0.4828, 0.9569, 0.4764, 0.9569, 0.4764, 0.9569, 0.4828, 0.9569, 0.4828, 0.9569, 0.4828, 0.9569, 0.4828, 0.9569, 0.4828, 0.9569, 0.4828, 0.9569, 0.4828, 0.9569, 0.4828, 0.9569, 0.4828, 0.9569, 0.4828, 0.9569, 0.4764, 0.9569, 0.4764, 0.9569, 0.4764, 0.9569, 0.4764, 0.9569, 0.4828, 0.9569, 0.4828, 0.9569, 0.4828, 0.9569, 0.4828, 0.9569, 0.4828, 0.9569, 0.4828, 0.9569, 0.4764, 0.9569, 0.4764, 0.9519, 0.4828, 0.9519, 0.4828, 0.9519, 0.4828, 0.9519, 0.4828, 0.9519, 0.4828, 0.9519, 0.4828, 0.9519, 0.4828, 0.9519, 0.4828, 0.9519, 0.4764, 0.9519, 0.4764, 0.9519, 0.4764, 0.9519, 0.4764, 0.9519, 0.4828, 0.9519, 0.4828, 0.9519, 0.4828, 0.9519, 0.4828, 0.9519, 0.4764, 0.9519, 0.4764, 0.9519, 0.4828, 0.9519, 0.4828, 0.9519, 0.4828, 0.9519, 0.4828, 0.9519, 0.4828, 0.9519, 0.4828, 0.9519, 0.4828, 0.9519, 0.4828, 0.9519, 0.4828, 0.9519, 0.4828, 0.9519, 0.4828, 0.9519, 0.4828, 0.9569, 0.4828, 0.9569, 0.4828, 0.9569, 0.4764, 0.9569, 0.4764, 0.9519, 0.4764, 0.9519, 0.4764, 0.9519, 0.4828, 0.9519, 0.4828, 0.9519, 0.4828, 0.9519, 0.4828, 0.9569, 0.4764, 0.9569, 0.4764, 0.9519, 0.4764, 0.9519, 0.4764, 0.9519, 0.4828, 0.9519, 0.4828, 0.9569, 0.4828, 0.9569, 0.4828, 0.9519, 0.4828, 0.9519, 0.4828, 0.9519, 0.4828, 0.9519, 0.4828, 0.9519, 0.4764, 0.9519, 0.4764, 0.9519, 0.4828, 0.9519, 0.4828, 0.9519, 0.4828, 0.9519, 0.4828, 0.9519, 0.4828, 0.9519, 0.4828, 0.9519, 0.4828, 0.9519, 0.4828, 0.9519, 0.4828, 0.9519, 0.4828, 0.9569, 0.4828, 0.9569, 0.4828, 0.9569, 0.4764, 0.9569, 0.4764, 0.9569, 0.4828, 0.9569, 0.4828, 0.9569, 0.4828, 0.9569, 0.4828, 0.9569, 0.4764, 0.9569, 0.4764, 0.9569, 0.4764, 0.9569, 0.4764, 0.9569, 0.4828, 0.9569, 0.4828, 0.9569, 0.4828, 0.9569, 0.4828, 0.9519, 0.4764, 0.9519, 0.4764, 0.9519, 0.4764, 0.9519, 0.4764, 0.9519, 0.4828, 0.9519, 0.4828, 0.9519, 0.4828, 0.9519, 0.4828, 0.9519, 0.4828, 0.9519, 0.4828, 0.9519, 0.4828, 0.9519, 0.4828, 0.9519, 0.4828, 0.9519, 0.4828, 0.9519, 0.4828, 0.9519, 0.4828, 0.9519, 0.4828, 0.9519, 0.4828, 0.9519, 0.4828, 0.9519, 0.4828, 0.9569, 0.4828, 0.9569, 0.4828, 0.9569, 0.4828, 0.9569, 0.4828, 0.9519, 0.4828, 0.9519, 0.4828, 0.9519, 0.4828, 0.9519, 0.4828, 0.9569, 0.4828, 0.9569, 0.4828, 0.9569, 0.4828, 0.9569, 0.4828, 0.9569, 0.4828, 0.9569, 0.4828, 0.9569, 0.4828, 0.9569, 0.4828, 0.9569, 0.4828, 0.9569, 0.4828, 0.9569, 0.4828, 0.9569, 0.4828, 0.9519, 0.4828, 0.9519, 0.4828, 0.9519, 0.4828, 0.9519, 0.4828, 0.9519, 0.4828, 0.9519, 0.4828, 0.9519, 0.4828, 0.9519, 0.4828, 0.9519, 0.4828, 0.9519, 0.4828, 0.9519, 0.4828, 0.9519, 0.4828, 0.9519, 0.4828, 0.9519, 0.4828, 0.9519, 0.4828, 0.9519, 0.4828, 0.9519, 0.4828, 0.9519, 0.4828, 0.9519, 0.4828, 0.9519, 0.4828, 0.9519, 0.4828, 0.9519, 0.4828, 0.9569, 0.4828, 0.9569, 0.4828, 0.9569, 0.4828, 0.9569, 0.4828, 0.9519, 0.4828, 0.9519, 0.4828, 0.9569, 0.4828, 0.9569, 0.4828, 0.9569, 0.4828, 0.9569, 0.4828, 0.9246, 0.5944, 0.9246, 0.5944, 0.9246, 0.5944, 0.9246, 0.5944, 0.3979, 0.4828, 0.3979, 0.4828, 0.3979, 0.4828, 0.3979, 0.4828, 0.9519, 0.4828, 0.9519, 0.4828, 0.9519, 0.4828, 0.9519, 0.4828, 0.3979, 0.4828, 0.3979, 0.4828, 0.3979, 0.4828, 0.3979, 0.4828, 0.3979, 0.4828, 0.3979, 0.4828, 0.3979, 0.4828, 0.3979, 0.4828, 0.3979, 0.4828, 0.3979, 0.4828, 0.3979, 0.4828, 0.3979, 0.4828, 0.3979, 0.4828, 0.3979, 0.4828, 0.3979, 0.4828, 0.3979, 0.4828, 0.9519, 0.4828, 0.9569, 0.4828, 0.9569, 0.4828, 0.9519, 0.4828, 0.9519, 0.4828, 0.9519, 0.4828, 0.9569, 0.4828, 0.9569, 0.4828, 0.9569, 0.4828, 0.9569, 0.4828, 0.9569, 0.4828, 0.9569, 0.4828, 0.9519, 0.4828, 0.9519, 0.4828, 0.9519, 0.4828, 0.9519, 0.4828, 0.9519, 0.4828, 0.9519, 0.4828, 0.9569, 0.4828, 0.9569, 0.4828, 0.9569, 0.4828, 0.9569, 0.4828, 0.9519, 0.4828, 0.9519, 0.4828, 0.06299, 0.5472, 0.06299, 0.5472, 0.06299, 0.5, 0.06299, 0.5, 0.06299, 0.5472, 0.06299, 0.5472, 0.06299, 0.5, 0.06299, 0.5, 0.06299, 0.5, 0.06299, 0.5, 0.06299, 0.5, 0.06299, 0.5, 0.06299, 0.5, 0.06299, 0.5, 0.05312, 0.5, 0.05312, 0.5, 0.06299, 0.5, 0.06299, 0.5, 0.06299, 0.5, 0.06299, 0.5, 0.06299, 0.5, 0.06299, 0.5, 0.06299, 0.5, 0.06299, 0.5, 0.06299, 0.5, 0.06299, 0.5, 0.06299, 0.5, 0.06299, 0.5, 0.06299, 0.5, 0.06299, 0.5, 0.06299, 0.5, 0.06299, 0.5])
me_cube_001.materials.append(mat_material)
me_cube_001.use_remesh_fix_poles = True
me_cube_001.use_remesh_preserve_attributes = False
me_cube_001.use_mirror_vertex_groups = False
me_cube_001.update()
me_cube_002 = bpy.data.meshes.new('Cube.002')
me_cube_002.from_pydata([(-0.5627, 4.163, 1.987), (-0.5627, 4.484, 2.65), (0.4625, 4.484, 2.65), (0.4625, 4.163, 1.987), (-0.5627, 6.922, 1.952), (-0.5627, 6.859, 2.685), (0.4625, 6.859, 2.685), (0.4625, 6.922, 1.952), (-0.5627, 4.329, 1.985), (0.4625, 4.329, 1.985), (-0.5627, 4.627, 2.652), (0.4625, 4.627, 2.652), (-0.5627, 7.335, 1.987), (-0.5627, 7.272, 2.721), (0.4625, 7.272, 2.721), (0.4625, 7.335, 1.987), (-0.5627, 6.922, 1.952), (-0.5627, 6.859, 2.685), (0.4625, 6.859, 2.685), (0.4625, 6.922, 1.952), (-0.5627, 7.335, 1.987), (-0.5627, 7.272, 2.721), (0.4625, 7.272, 2.721), (0.4625, 7.335, 1.987), (-0.5627, 6.859, 2.685), (0.4625, 6.859, 2.685), (0.4625, 6.859, 2.685), (-0.5627, 6.859, 2.685), (-0.5627, 6.842, 2.883), (0.4625, 6.842, 2.883), (-0.5627, 7.255, 2.918), (0.4625, 7.255, 2.918), (0.6759, 6.922, 1.952), (0.6759, 6.859, 2.685), (0.6759, 7.335, 1.987), (0.6759, 7.272, 2.721), (-0.5627, 6.936, 1.796), (0.4625, 6.936, 1.796), (-0.5627, 7.349, 1.831), (0.4625, 7.349, 1.831), (-0.7646, 6.922, 1.952), (-0.7646, 6.859, 2.685), (-0.7646, 7.335, 1.987), (-0.7646, 7.272, 2.721)], [], [(9, 8, 4, 7), (15, 14, 22, 23), (8, 10, 5, 4), (11, 9, 7, 6), (10, 11, 6, 5), (15, 12, 13, 14), (18, 17, 27, 26), (6, 7, 19, 18), (13, 12, 20, 21), (18, 19, 32, 33), (17, 18, 29, 28), (23, 19, 37, 39), (17, 21, 43, 41), (14, 13, 21, 22), (7, 4, 16, 19), (4, 5, 17, 16), (12, 15, 23, 20), (24, 25, 26, 27), (17, 5, 24, 27), (5, 6, 25, 24), (6, 18, 26, 25), (28, 29, 31, 30), (21, 17, 28, 30), (18, 22, 31, 29), (22, 21, 30, 31), (33, 32, 34, 35), (19, 23, 34, 32), (22, 18, 33, 35), (23, 22, 35, 34), (37, 36, 38, 39), (20, 23, 39, 38), (19, 16, 36, 37), (16, 20, 38, 36), (40, 41, 43, 42), (21, 20, 42, 43), (16, 17, 41, 40), (20, 16, 40, 42), (3, 9, 11, 2), (1, 2, 11, 10), (8, 0, 1, 10), (9, 3, 0, 8)])
_uv = me_cube_002.uv_layers.new(name='UVMap')
_uv.uv.foreach_set('vector', [0.9492, 0.5127, 0.9492, 0.5369, 0.9492, 0.5369, 0.9492, 0.5127, 0.9492, 0.5127, 0.9492, 0.5127, 0.9492, 0.5127, 0.9492, 0.5127, 0.9492, 0.5369, 0.9492, 0.5369, 0.9492, 0.5369, 0.9492, 0.5369, 0.9492, 0.5127, 0.9492, 0.5127, 0.9492, 0.5127, 0.9492, 0.5127, 0.9569, 0.5, 0.9519, 0.5, 0.9519, 0.5, 0.9569, 0.5, 0.9492, 0.5127, 0.9492, 0.5369, 0.9492, 0.5369, 0.9492, 0.5127, 0.9519, 0.5, 0.9569, 0.5, 0.9569, 0.5, 0.9519, 0.5, 0.9492, 0.5127, 0.9492, 0.5127, 0.9492, 0.5127, 0.9492, 0.5127, 0.9492, 0.5369, 0.9492, 0.5369, 0.9492, 0.5369, 0.9492, 0.5369, 0.9492, 0.5127, 0.9492, 0.5127, 0.9492, 0.5127, 0.9492, 0.5127, 0.9569, 0.5, 0.9519, 0.5, 0.9519, 0.5, 0.9569, 0.5, 0.9492, 0.5127, 0.9492, 0.5127, 0.9492, 0.5127, 0.9492, 0.5127, 0.9492, 0.5369, 0.9492, 0.5369, 0.9492, 0.5369, 0.9492, 0.5369, 0.9492, 0.5127, 0.9492, 0.5369, 0.9492, 0.5369, 0.9492, 0.5127, 0.9492, 0.5127, 0.9492, 0.5369, 0.9492, 0.5369, 0.9492, 0.5127, 0.9492, 0.5369, 0.9492, 0.5369, 0.9492, 0.5369, 0.9492, 0.5369, 0.9492, 0.5369, 0.9492, 0.5127, 0.9492, 0.5127, 0.9492, 0.5369, 0.9569, 0.5, 0.9519, 0.5, 0.9519, 0.5, 0.9569, 0.5, 0.9492, 0.5369, 0.9492, 0.5369, 0.9492, 0.5369, 0.9492, 0.5369, 0.9569, 0.5, 0.9519, 0.5, 0.9519, 0.5, 0.9569, 0.5, 0.9492, 0.5127, 0.9492, 0.5127, 0.9492, 0.5127, 0.9492, 0.5127, 0.9569, 0.5, 0.9519, 0.5, 0.9519, 0.5, 0.9569, 0.5, 0.9492, 0.5369, 0.9492, 0.5369, 0.9492, 0.5369, 0.9492, 0.5369, 0.9492, 0.5127, 0.9492, 0.5127, 0.9492, 0.5127, 0.9492, 0.5127, 0.9492, 0.5127, 0.9492, 0.5369, 0.9492, 0.5369, 0.9492, 0.5127, 0.9492, 0.5127, 0.9492, 0.5127, 0.9492, 0.5127, 0.9492, 0.5127, 0.9492, 0.5127, 0.9492, 0.5127, 0.9492, 0.5127, 0.9492, 0.5127, 0.9492, 0.5127, 0.9492, 0.5127, 0.9492, 0.5127, 0.9492, 0.5127, 0.9492, 0.5127, 0.9492, 0.5127, 0.9492, 0.5127, 0.9492, 0.5127, 0.9492, 0.5127, 0.9492, 0.5369, 0.9492, 0.5369, 0.9492, 0.5127, 0.9492, 0.5369, 0.9492, 0.5127, 0.9492, 0.5127, 0.9492, 0.5369, 0.9492, 0.5127, 0.9492, 0.5369, 0.9492, 0.5369, 0.9492, 0.5127, 0.9492, 0.5369, 0.9492, 0.5369, 0.9492, 0.5369, 0.9492, 0.5369, 0.9492, 0.5369, 0.9492, 0.5369, 0.9492, 0.5369, 0.9492, 0.5369, 0.9492, 0.5369, 0.9492, 0.5369, 0.9492, 0.5369, 0.9492, 0.5369, 0.9492, 0.5369, 0.9492, 0.5369, 0.9492, 0.5369, 0.9492, 0.5369, 0.9492, 0.5369, 0.9492, 0.5369, 0.9492, 0.5369, 0.9492, 0.5369, 0.0, 0.0, 0.9492, 0.5127, 0.9492, 0.5127, 0.0, 0.0, 0.0, 0.0, 0.0, 0.0, 0.9492, 0.5127, 0.9569, 0.5, 0.9492, 0.5369, 0.0, 0.0, 0.0, 0.0, 0.9492, 0.5369, 0.9492, 0.5127, 0.0, 0.0, 0.0, 0.0, 0.9492, 0.5369])
me_cube_002.materials.append(mat_material)
me_cube_002.use_remesh_fix_poles = True
me_cube_002.use_remesh_preserve_attributes = False
me_cube_002.use_mirror_vertex_groups = False
me_cube_002.update()
me_cube_003 = bpy.data.meshes.new('Cube.003')
me_cube_003.from_pydata([(-0.5627, -4.163, 1.987), (-0.5627, -4.484, 2.65), (0.4625, -4.484, 2.65), (0.4625, -4.163, 1.987), (-0.5627, -6.922, 1.952), (-0.5627, -6.859, 2.685), (0.4625, -6.859, 2.685), (0.4625, -6.922, 1.952), (-0.5627, -4.329, 1.985), (0.4625, -4.329, 1.985), (-0.5627, -4.627, 2.652), (0.4625, -4.627, 2.652), (-0.5627, -7.335, 1.987), (-0.5627, -7.272, 2.721), (0.4625, -7.272, 2.721), (0.4625, -7.335, 1.987), (-0.5627, -6.922, 1.952), (-0.5627, -6.859, 2.685), (0.4625, -6.859, 2.685), (0.4625, -6.922, 1.952), (-0.5627, -7.335, 1.987), (-0.5627, -7.272, 2.721), (0.4625, -7.272, 2.721), (0.4625, -7.335, 1.987), (-0.5627, -6.859, 2.685), (0.4625, -6.859, 2.685), (0.4625, -6.859, 2.685), (-0.5627, -6.859, 2.685), (-0.5627, -6.842, 2.883), (0.4625, -6.842, 2.883), (-0.5627, -7.255, 2.918), (0.4625, -7.255, 2.918), (0.6759, -6.922, 1.952), (0.6759, -6.859, 2.685), (0.6759, -7.335, 1.987), (0.6759, -7.272, 2.721), (-0.5627, -6.936, 1.796), (0.4625, -6.936, 1.796), (-0.5627, -7.349, 1.831), (0.4625, -7.349, 1.831), (-0.7646, -6.922, 1.952), (-0.7646, -6.859, 2.685), (-0.7646, -7.335, 1.987), (-0.7646, -7.272, 2.721)], [], [(9, 7, 4, 8), (15, 23, 22, 14), (8, 4, 5, 10), (11, 6, 7, 9), (10, 5, 6, 11), (15, 14, 13, 12), (18, 26, 27, 17), (6, 18, 19, 7), (13, 21, 20, 12), (18, 33, 32, 19), (17, 28, 29, 18), (23, 39, 37, 19), (17, 41, 43, 21), (14, 22, 21, 13), (7, 19, 16, 4), (4, 16, 17, 5), (12, 20, 23, 15), (24, 27, 26, 25), (17, 27, 24, 5), (5, 24, 25, 6), (6, 25, 26, 18), (28, 30, 31, 29), (21, 30, 28, 17), (18, 29, 31, 22), (22, 31, 30, 21), (33, 35, 34, 32), (19, 32, 34, 23), (22, 35, 33, 18), (23, 34, 35, 22), (37, 39, 38, 36), (20, 38, 39, 23), (19, 37, 36, 16), (16, 36, 38, 20), (40, 42, 43, 41), (21, 43, 42, 20), (16, 40, 41, 17), (20, 42, 40, 16), (9, 8, 0, 3), (2, 1, 10, 11), (8, 10, 1, 0), (3, 2, 11, 9)])
_uv = me_cube_003.uv_layers.new(name='UVMap')
_uv.uv.foreach_set('vector', [0.9492, 0.5127, 0.9492, 0.5127, 0.9492, 0.5369, 0.9492, 0.5369, 0.9492, 0.5127, 0.9492, 0.5127, 0.9492, 0.5127, 0.9492, 0.5127, 0.9492, 0.5369, 0.9492, 0.5369, 0.9492, 0.5369, 0.9492, 0.5369, 0.9492, 0.5127, 0.9492, 0.5127, 0.9492, 0.5127, 0.9492, 0.5127, 0.9569, 0.5, 0.9569, 0.5, 0.9519, 0.5, 0.9519, 0.5, 0.9492, 0.5127, 0.9492, 0.5127, 0.9492, 0.5369, 0.9492, 0.5369, 0.9519, 0.5, 0.9519, 0.5, 0.9569, 0.5, 0.9569, 0.5, 0.9492, 0.5127, 0.9492, 0.5127, 0.9492, 0.5127, 0.9492, 0.5127, 0.9492, 0.5369, 0.9492, 0.5369, 0.9492, 0.5369, 0.9492, 0.5369, 0.9492, 0.5127, 0.9492, 0.5127, 0.9492, 0.5127, 0.9492, 0.5127, 0.9569, 0.5, 0.9569, 0.5, 0.9519, 0.5, 0.9519, 0.5, 0.9492, 0.5127, 0.9492, 0.5127, 0.9492, 0.5127, 0.9492, 0.5127, 0.9492, 0.5369, 0.9492, 0.5369, 0.9492, 0.5369, 0.9492, 0.5369, 0.9492, 0.5127, 0.9492, 0.5127, 0.9492, 0.5369, 0.9492, 0.5369, 0.9492, 0.5127, 0.9492, 0.5127, 0.9492, 0.5369, 0.9492, 0.5369, 0.9492, 0.5369, 0.9492, 0.5369, 0.9492, 0.5369, 0.9492, 0.5369, 0.9492, 0.5369, 0.9492, 0.5369, 0.9492, 0.5127, 0.9492, 0.5127, 0.9569, 0.5, 0.9569, 0.5, 0.9519, 0.5, 0.9519, 0.5, 0.9492, 0.5369, 0.9492, 0.5369, 0.9492, 0.5369, 0.9492, 0.5369, 0.9569, 0.5, 0.9569, 0.5, 0.9519, 0.5, 0.9519, 0.5, 0.9492, 0.5127, 0.9492, 0.5127, 0.9492, 0.5127, 0.9492, 0.5127, 0.9569, 0.5, 0.9569, 0.5, 0.9519, 0.5, 0.9519, 0.5, 0.9492, 0.5369, 0.9492, 0.5369, 0.9492, 0.5369, 0.9492, 0.5369, 0.9492, 0.5127, 0.9492, 0.5127, 0.9492, 0.5127, 0.9492, 0.5127, 0.9492, 0.5127, 0.9492, 0.5127, 0.9492, 0.5369, 0.9492, 0.5369, 0.9492, 0.5127, 0.9492, 0.5127, 0.9492, 0.5127, 0.9492, 0.5127, 0.9492, 0.5127, 0.9492, 0.5127, 0.9492, 0.5127, 0.9492, 0.5127, 0.9492, 0.5127, 0.9492, 0.5127, 0.9492, 0.5127, 0.9492, 0.5127, 0.9492, 0.5127, 0.9492, 0.5127, 0.9492, 0.5127, 0.9492, 0.5127, 0.9492, 0.5127, 0.9492, 0.5127, 0.9492, 0.5369, 0.9492, 0.5369, 0.9492, 0.5369, 0.9492, 0.5369, 0.9492, 0.5127, 0.9492, 0.5127, 0.9492, 0.5127, 0.9492, 0.5127, 0.9492, 0.5369, 0.9492, 0.5369, 0.9492, 0.5369, 0.9492, 0.5369, 0.9492, 0.5369, 0.9492, 0.5369, 0.9492, 0.5369, 0.9492, 0.5369, 0.9492, 0.5369, 0.9492, 0.5369, 0.9492, 0.5369, 0.9492, 0.5369, 0.9492, 0.5369, 0.9492, 0.5369, 0.9492, 0.5369, 0.9492, 0.5369, 0.9492, 0.5369, 0.9492, 0.5369, 0.9492, 0.5369, 0.9492, 0.5369, 0.9492, 0.5369, 0.9492, 0.5369, 0.9492, 0.5127, 0.9492, 0.5369, 0.0, 0.0, 0.0, 0.0, 0.0, 0.0, 0.0, 0.0, 0.9569, 0.5, 0.9519, 0.5, 0.9492, 0.5369, 0.9492, 0.5369, 0.0, 0.0, 0.0, 0.0, 0.0, 0.0, 0.0, 0.0, 0.9519, 0.5, 0.9492, 0.5127])
me_cube_003.materials.append(mat_material)
me_cube_003.use_remesh_fix_poles = True
me_cube_003.use_remesh_preserve_attributes = False
me_cube_003.use_mirror_vertex_groups = False
me_cube_003.update()

# ---- objects
ob_light = bpy.data.objects.new('Light', light_light)
ob_camera = bpy.data.objects.new('Camera', cam_camera)
ob_ludzik = bpy.data.objects.new('ludzik', me_cube_001)
ob_rekalewa = bpy.data.objects.new('rekalewa', me_cube_002)
ob_rekaprawa = bpy.data.objects.new('rekaprawa', me_cube_003)

# ---- transforms, parenting, visibility, modifiers, constraints
ob_light.location = (4.076, 1.005, 5.904)
ob_light.rotation_euler = (0.6503, 0.05522, 1.866)
ob_light.lock_rotations_4d = False
ob_light.empty_display_type = 'ARROWS'
ob_light.color = (0.0, 0.0, 0.0, 0.0)
ob_light.lineart.crease_threshold = 0.0
ob_camera.location = (7.359, -6.926, 4.958)
ob_camera.rotation_euler = (1.109, 0.0, 0.8149)
ob_camera.lock_rotations_4d = False
ob_camera.empty_display_type = 'ARROWS'
ob_camera.color = (0.0, 0.0, 0.0, 0.0)
ob_camera.display_type = 'WIRE'
ob_camera.lineart.crease_threshold = 0.0
ob_ludzik.location = (0.0, 0.0, 8.649)
ob_ludzik.lineart.crease_threshold = 0.0
ob_rekalewa.location = (0.0, 0.0, 8.649)
ob_rekalewa.lineart.crease_threshold = 0.0
ob_rekaprawa.location = (0.0, 0.0, 8.649)
ob_rekaprawa.lineart.crease_threshold = 0.0

# ---- collection membership
col_collection.objects.link(ob_light)
col_collection.objects.link(ob_camera)
col_collection.objects.link(ob_ludzik)
col_collection.objects.link(ob_rekalewa)
col_collection.objects.link(ob_rekaprawa)

# ---- scene / render settings (as saved in the file)
scene.camera = ob_camera
scene.frame_start = 1; scene.frame_end = 250; scene.frame_set(1)
scene.render.engine = 'BLENDER_EEVEE_NEXT'
scene.cycles.use_denoising = False
scene.cycles.samples = 128
scene.cycles.sampling_pattern = 'TABULATED_SOBOL'
scene.cycles.use_adaptive_sampling = False
scene.cycles.use_light_tree = False
scene.view_settings.view_transform = 'Filmic'
bpy.context.view_layer.update()
